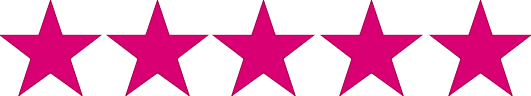

The diagram above was exported from draw.io. Its source (the exported page's mxGraphModel, read from the mxfile embedded in the PNG):
<mxGraphModel dx="1026" dy="692" grid="1" gridSize="10" guides="1" tooltips="1" connect="1" arrows="1" fold="1" page="1" pageScale="1" pageWidth="827" pageHeight="1169" math="0" shadow="0">
  <root>
    <mxCell id="0" />
    <mxCell id="1" parent="0" />
    <mxCell id="wx4jsT7n0V1pHwozUSfh-1" value="" style="verticalLabelPosition=bottom;verticalAlign=top;html=1;shape=mxgraph.basic.star;fillColor=#d80073;fontColor=#ffffff;strokeColor=#A50040;" vertex="1" parent="1">
      <mxGeometry x="210" y="220" width="100" height="95" as="geometry" />
    </mxCell>
    <mxCell id="wx4jsT7n0V1pHwozUSfh-2" value="" style="verticalLabelPosition=bottom;verticalAlign=top;html=1;shape=mxgraph.basic.star;fillColor=#d80073;fontColor=#ffffff;strokeColor=#A50040;" vertex="1" parent="1">
      <mxGeometry x="640" y="220" width="100" height="95" as="geometry" />
    </mxCell>
    <mxCell id="wx4jsT7n0V1pHwozUSfh-3" value="" style="verticalLabelPosition=bottom;verticalAlign=top;html=1;shape=mxgraph.basic.star;fillColor=#d80073;fontColor=#ffffff;strokeColor=#A50040;" vertex="1" parent="1">
      <mxGeometry x="531" y="220" width="100" height="95" as="geometry" />
    </mxCell>
    <mxCell id="wx4jsT7n0V1pHwozUSfh-4" value="" style="verticalLabelPosition=bottom;verticalAlign=top;html=1;shape=mxgraph.basic.star;fillColor=#d80073;fontColor=#ffffff;strokeColor=#A50040;" vertex="1" parent="1">
      <mxGeometry x="423" y="220" width="100" height="95" as="geometry" />
    </mxCell>
    <mxCell id="wx4jsT7n0V1pHwozUSfh-5" value="" style="verticalLabelPosition=bottom;verticalAlign=top;html=1;shape=mxgraph.basic.star;fillColor=#d80073;fontColor=#ffffff;strokeColor=#A50040;" vertex="1" parent="1">
      <mxGeometry x="317" y="220" width="100" height="95" as="geometry" />
    </mxCell>
  </root>
</mxGraphModel>